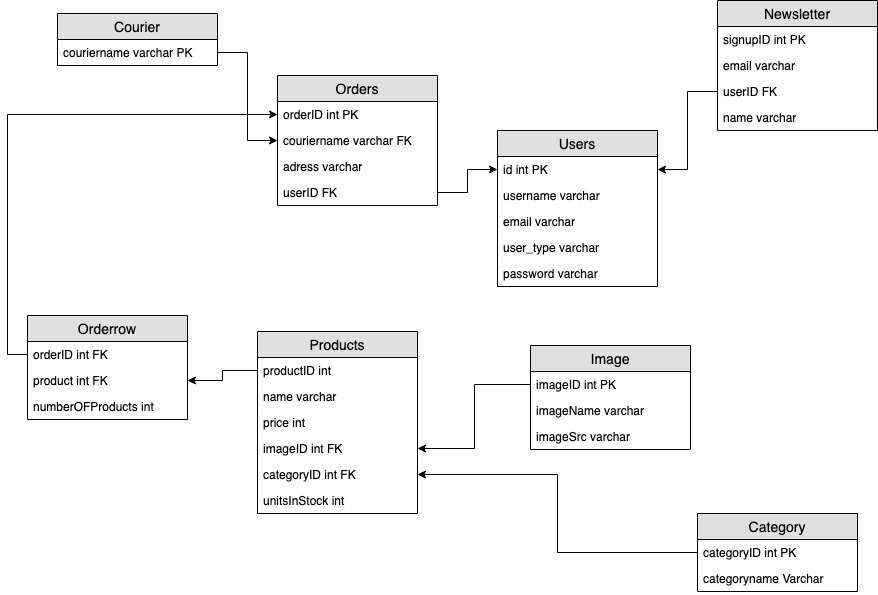

The diagram above was exported from draw.io. Its source (the exported page's mxGraphModel, read from the mxfile embedded in the PNG):
<mxGraphModel dx="1585" dy="1668" grid="1" gridSize="10" guides="1" tooltips="1" connect="1" arrows="1" fold="1" page="1" pageScale="1" pageWidth="827" pageHeight="1169" math="0" shadow="0">
  <root>
    <mxCell id="0" />
    <mxCell id="1" parent="0" />
    <mxCell id="qQcKcitCXNIrKseiFHJm-5" value="Courier" style="swimlane;fontStyle=0;childLayout=stackLayout;horizontal=1;startSize=26;fillColor=#e0e0e0;horizontalStack=0;resizeParent=1;resizeParentMax=0;resizeLast=0;collapsible=1;marginBottom=0;swimlaneFillColor=#ffffff;align=center;fontSize=14;" vertex="1" parent="1">
      <mxGeometry x="-140" y="-32" width="160" height="52" as="geometry" />
    </mxCell>
    <mxCell id="qQcKcitCXNIrKseiFHJm-6" value="couriername varchar PK" style="text;strokeColor=none;fillColor=none;spacingLeft=4;spacingRight=4;overflow=hidden;rotatable=0;points=[[0,0.5],[1,0.5]];portConstraint=eastwest;fontSize=12;" vertex="1" parent="qQcKcitCXNIrKseiFHJm-5">
      <mxGeometry y="26" width="160" height="26" as="geometry" />
    </mxCell>
    <mxCell id="qQcKcitCXNIrKseiFHJm-9" value="Orders" style="swimlane;fontStyle=0;childLayout=stackLayout;horizontal=1;startSize=26;fillColor=#e0e0e0;horizontalStack=0;resizeParent=1;resizeParentMax=0;resizeLast=0;collapsible=1;marginBottom=0;swimlaneFillColor=#ffffff;align=center;fontSize=14;" vertex="1" parent="1">
      <mxGeometry x="80" y="30" width="160" height="130" as="geometry" />
    </mxCell>
    <mxCell id="qQcKcitCXNIrKseiFHJm-10" value="orderID int PK" style="text;strokeColor=none;fillColor=none;spacingLeft=4;spacingRight=4;overflow=hidden;rotatable=0;points=[[0,0.5],[1,0.5]];portConstraint=eastwest;fontSize=12;" vertex="1" parent="qQcKcitCXNIrKseiFHJm-9">
      <mxGeometry y="26" width="160" height="26" as="geometry" />
    </mxCell>
    <mxCell id="qQcKcitCXNIrKseiFHJm-11" value="couriername varchar FK" style="text;strokeColor=none;fillColor=none;spacingLeft=4;spacingRight=4;overflow=hidden;rotatable=0;points=[[0,0.5],[1,0.5]];portConstraint=eastwest;fontSize=12;" vertex="1" parent="qQcKcitCXNIrKseiFHJm-9">
      <mxGeometry y="52" width="160" height="26" as="geometry" />
    </mxCell>
    <mxCell id="qQcKcitCXNIrKseiFHJm-12" value="adress varchar " style="text;strokeColor=none;fillColor=none;spacingLeft=4;spacingRight=4;overflow=hidden;rotatable=0;points=[[0,0.5],[1,0.5]];portConstraint=eastwest;fontSize=12;" vertex="1" parent="qQcKcitCXNIrKseiFHJm-9">
      <mxGeometry y="78" width="160" height="26" as="geometry" />
    </mxCell>
    <mxCell id="qQcKcitCXNIrKseiFHJm-13" value="userID FK" style="text;strokeColor=none;fillColor=none;spacingLeft=4;spacingRight=4;overflow=hidden;rotatable=0;points=[[0,0.5],[1,0.5]];portConstraint=eastwest;fontSize=12;" vertex="1" parent="qQcKcitCXNIrKseiFHJm-9">
      <mxGeometry y="104" width="160" height="26" as="geometry" />
    </mxCell>
    <mxCell id="qQcKcitCXNIrKseiFHJm-14" value="Users" style="swimlane;fontStyle=0;childLayout=stackLayout;horizontal=1;startSize=26;fillColor=#e0e0e0;horizontalStack=0;resizeParent=1;resizeParentMax=0;resizeLast=0;collapsible=1;marginBottom=0;swimlaneFillColor=#ffffff;align=center;fontSize=14;" vertex="1" parent="1">
      <mxGeometry x="300" y="85" width="160" height="156" as="geometry" />
    </mxCell>
    <mxCell id="qQcKcitCXNIrKseiFHJm-15" value="id int PK" style="text;strokeColor=none;fillColor=none;spacingLeft=4;spacingRight=4;overflow=hidden;rotatable=0;points=[[0,0.5],[1,0.5]];portConstraint=eastwest;fontSize=12;" vertex="1" parent="qQcKcitCXNIrKseiFHJm-14">
      <mxGeometry y="26" width="160" height="26" as="geometry" />
    </mxCell>
    <mxCell id="qQcKcitCXNIrKseiFHJm-16" value="username varchar " style="text;strokeColor=none;fillColor=none;spacingLeft=4;spacingRight=4;overflow=hidden;rotatable=0;points=[[0,0.5],[1,0.5]];portConstraint=eastwest;fontSize=12;" vertex="1" parent="qQcKcitCXNIrKseiFHJm-14">
      <mxGeometry y="52" width="160" height="26" as="geometry" />
    </mxCell>
    <mxCell id="qQcKcitCXNIrKseiFHJm-17" value="email varchar" style="text;strokeColor=none;fillColor=none;spacingLeft=4;spacingRight=4;overflow=hidden;rotatable=0;points=[[0,0.5],[1,0.5]];portConstraint=eastwest;fontSize=12;" vertex="1" parent="qQcKcitCXNIrKseiFHJm-14">
      <mxGeometry y="78" width="160" height="26" as="geometry" />
    </mxCell>
    <mxCell id="qQcKcitCXNIrKseiFHJm-18" value="user_type varchar" style="text;strokeColor=none;fillColor=none;spacingLeft=4;spacingRight=4;overflow=hidden;rotatable=0;points=[[0,0.5],[1,0.5]];portConstraint=eastwest;fontSize=12;" vertex="1" parent="qQcKcitCXNIrKseiFHJm-14">
      <mxGeometry y="104" width="160" height="26" as="geometry" />
    </mxCell>
    <mxCell id="qQcKcitCXNIrKseiFHJm-19" value="password varchar" style="text;strokeColor=none;fillColor=none;spacingLeft=4;spacingRight=4;overflow=hidden;rotatable=0;points=[[0,0.5],[1,0.5]];portConstraint=eastwest;fontSize=12;" vertex="1" parent="qQcKcitCXNIrKseiFHJm-14">
      <mxGeometry y="130" width="160" height="26" as="geometry" />
    </mxCell>
    <mxCell id="qQcKcitCXNIrKseiFHJm-20" value="Newsletter" style="swimlane;fontStyle=0;childLayout=stackLayout;horizontal=1;startSize=26;fillColor=#e0e0e0;horizontalStack=0;resizeParent=1;resizeParentMax=0;resizeLast=0;collapsible=1;marginBottom=0;swimlaneFillColor=#ffffff;align=center;fontSize=14;" vertex="1" parent="1">
      <mxGeometry x="520" y="-45" width="160" height="130" as="geometry" />
    </mxCell>
    <mxCell id="qQcKcitCXNIrKseiFHJm-21" value="signupID int PK" style="text;strokeColor=none;fillColor=none;spacingLeft=4;spacingRight=4;overflow=hidden;rotatable=0;points=[[0,0.5],[1,0.5]];portConstraint=eastwest;fontSize=12;" vertex="1" parent="qQcKcitCXNIrKseiFHJm-20">
      <mxGeometry y="26" width="160" height="26" as="geometry" />
    </mxCell>
    <mxCell id="qQcKcitCXNIrKseiFHJm-22" value="email varchar" style="text;strokeColor=none;fillColor=none;spacingLeft=4;spacingRight=4;overflow=hidden;rotatable=0;points=[[0,0.5],[1,0.5]];portConstraint=eastwest;fontSize=12;" vertex="1" parent="qQcKcitCXNIrKseiFHJm-20">
      <mxGeometry y="52" width="160" height="26" as="geometry" />
    </mxCell>
    <mxCell id="qQcKcitCXNIrKseiFHJm-23" value="userID FK" style="text;strokeColor=none;fillColor=none;spacingLeft=4;spacingRight=4;overflow=hidden;rotatable=0;points=[[0,0.5],[1,0.5]];portConstraint=eastwest;fontSize=12;" vertex="1" parent="qQcKcitCXNIrKseiFHJm-20">
      <mxGeometry y="78" width="160" height="26" as="geometry" />
    </mxCell>
    <mxCell id="qQcKcitCXNIrKseiFHJm-24" value="name varchar" style="text;strokeColor=none;fillColor=none;spacingLeft=4;spacingRight=4;overflow=hidden;rotatable=0;points=[[0,0.5],[1,0.5]];portConstraint=eastwest;fontSize=12;" vertex="1" parent="qQcKcitCXNIrKseiFHJm-20">
      <mxGeometry y="104" width="160" height="26" as="geometry" />
    </mxCell>
    <mxCell id="qQcKcitCXNIrKseiFHJm-25" value="Products" style="swimlane;fontStyle=0;childLayout=stackLayout;horizontal=1;startSize=26;fillColor=#e0e0e0;horizontalStack=0;resizeParent=1;resizeParentMax=0;resizeLast=0;collapsible=1;marginBottom=0;swimlaneFillColor=#ffffff;align=center;fontSize=14;" vertex="1" parent="1">
      <mxGeometry x="60" y="286" width="160" height="182" as="geometry" />
    </mxCell>
    <mxCell id="qQcKcitCXNIrKseiFHJm-26" value="productID int" style="text;strokeColor=none;fillColor=none;spacingLeft=4;spacingRight=4;overflow=hidden;rotatable=0;points=[[0,0.5],[1,0.5]];portConstraint=eastwest;fontSize=12;" vertex="1" parent="qQcKcitCXNIrKseiFHJm-25">
      <mxGeometry y="26" width="160" height="26" as="geometry" />
    </mxCell>
    <mxCell id="qQcKcitCXNIrKseiFHJm-27" value="name varchar" style="text;strokeColor=none;fillColor=none;spacingLeft=4;spacingRight=4;overflow=hidden;rotatable=0;points=[[0,0.5],[1,0.5]];portConstraint=eastwest;fontSize=12;" vertex="1" parent="qQcKcitCXNIrKseiFHJm-25">
      <mxGeometry y="52" width="160" height="26" as="geometry" />
    </mxCell>
    <mxCell id="qQcKcitCXNIrKseiFHJm-28" value="price int" style="text;strokeColor=none;fillColor=none;spacingLeft=4;spacingRight=4;overflow=hidden;rotatable=0;points=[[0,0.5],[1,0.5]];portConstraint=eastwest;fontSize=12;" vertex="1" parent="qQcKcitCXNIrKseiFHJm-25">
      <mxGeometry y="78" width="160" height="26" as="geometry" />
    </mxCell>
    <mxCell id="qQcKcitCXNIrKseiFHJm-29" value="imageID int FK" style="text;strokeColor=none;fillColor=none;spacingLeft=4;spacingRight=4;overflow=hidden;rotatable=0;points=[[0,0.5],[1,0.5]];portConstraint=eastwest;fontSize=12;" vertex="1" parent="qQcKcitCXNIrKseiFHJm-25">
      <mxGeometry y="104" width="160" height="26" as="geometry" />
    </mxCell>
    <mxCell id="qQcKcitCXNIrKseiFHJm-30" value="categoryID int FK" style="text;strokeColor=none;fillColor=none;spacingLeft=4;spacingRight=4;overflow=hidden;rotatable=0;points=[[0,0.5],[1,0.5]];portConstraint=eastwest;fontSize=12;" vertex="1" parent="qQcKcitCXNIrKseiFHJm-25">
      <mxGeometry y="130" width="160" height="26" as="geometry" />
    </mxCell>
    <mxCell id="qQcKcitCXNIrKseiFHJm-31" value="unitsInStock int " style="text;strokeColor=none;fillColor=none;spacingLeft=4;spacingRight=4;overflow=hidden;rotatable=0;points=[[0,0.5],[1,0.5]];portConstraint=eastwest;fontSize=12;" vertex="1" parent="qQcKcitCXNIrKseiFHJm-25">
      <mxGeometry y="156" width="160" height="26" as="geometry" />
    </mxCell>
    <mxCell id="qQcKcitCXNIrKseiFHJm-32" value="Orderrow" style="swimlane;fontStyle=0;childLayout=stackLayout;horizontal=1;startSize=26;fillColor=#e0e0e0;horizontalStack=0;resizeParent=1;resizeParentMax=0;resizeLast=0;collapsible=1;marginBottom=0;swimlaneFillColor=#ffffff;align=center;fontSize=14;" vertex="1" parent="1">
      <mxGeometry x="-170" y="270" width="160" height="104" as="geometry" />
    </mxCell>
    <mxCell id="qQcKcitCXNIrKseiFHJm-33" value="orderID int FK" style="text;strokeColor=none;fillColor=none;spacingLeft=4;spacingRight=4;overflow=hidden;rotatable=0;points=[[0,0.5],[1,0.5]];portConstraint=eastwest;fontSize=12;" vertex="1" parent="qQcKcitCXNIrKseiFHJm-32">
      <mxGeometry y="26" width="160" height="26" as="geometry" />
    </mxCell>
    <mxCell id="qQcKcitCXNIrKseiFHJm-34" value="product int FK" style="text;strokeColor=none;fillColor=none;spacingLeft=4;spacingRight=4;overflow=hidden;rotatable=0;points=[[0,0.5],[1,0.5]];portConstraint=eastwest;fontSize=12;" vertex="1" parent="qQcKcitCXNIrKseiFHJm-32">
      <mxGeometry y="52" width="160" height="26" as="geometry" />
    </mxCell>
    <mxCell id="qQcKcitCXNIrKseiFHJm-35" value="numberOFProducts int" style="text;strokeColor=none;fillColor=none;spacingLeft=4;spacingRight=4;overflow=hidden;rotatable=0;points=[[0,0.5],[1,0.5]];portConstraint=eastwest;fontSize=12;" vertex="1" parent="qQcKcitCXNIrKseiFHJm-32">
      <mxGeometry y="78" width="160" height="26" as="geometry" />
    </mxCell>
    <mxCell id="qQcKcitCXNIrKseiFHJm-36" value="Image" style="swimlane;fontStyle=0;childLayout=stackLayout;horizontal=1;startSize=26;fillColor=#e0e0e0;horizontalStack=0;resizeParent=1;resizeParentMax=0;resizeLast=0;collapsible=1;marginBottom=0;swimlaneFillColor=#ffffff;align=center;fontSize=14;" vertex="1" parent="1">
      <mxGeometry x="333" y="300" width="160" height="104" as="geometry" />
    </mxCell>
    <mxCell id="qQcKcitCXNIrKseiFHJm-37" value="imageID int PK" style="text;strokeColor=none;fillColor=none;spacingLeft=4;spacingRight=4;overflow=hidden;rotatable=0;points=[[0,0.5],[1,0.5]];portConstraint=eastwest;fontSize=12;" vertex="1" parent="qQcKcitCXNIrKseiFHJm-36">
      <mxGeometry y="26" width="160" height="26" as="geometry" />
    </mxCell>
    <mxCell id="qQcKcitCXNIrKseiFHJm-38" value="imageName varchar" style="text;strokeColor=none;fillColor=none;spacingLeft=4;spacingRight=4;overflow=hidden;rotatable=0;points=[[0,0.5],[1,0.5]];portConstraint=eastwest;fontSize=12;" vertex="1" parent="qQcKcitCXNIrKseiFHJm-36">
      <mxGeometry y="52" width="160" height="26" as="geometry" />
    </mxCell>
    <mxCell id="qQcKcitCXNIrKseiFHJm-39" value="imageSrc varchar" style="text;strokeColor=none;fillColor=none;spacingLeft=4;spacingRight=4;overflow=hidden;rotatable=0;points=[[0,0.5],[1,0.5]];portConstraint=eastwest;fontSize=12;" vertex="1" parent="qQcKcitCXNIrKseiFHJm-36">
      <mxGeometry y="78" width="160" height="26" as="geometry" />
    </mxCell>
    <mxCell id="qQcKcitCXNIrKseiFHJm-40" value="Category" style="swimlane;fontStyle=0;childLayout=stackLayout;horizontal=1;startSize=26;fillColor=#e0e0e0;horizontalStack=0;resizeParent=1;resizeParentMax=0;resizeLast=0;collapsible=1;marginBottom=0;swimlaneFillColor=#ffffff;align=center;fontSize=14;" vertex="1" parent="1">
      <mxGeometry x="500" y="468" width="160" height="78" as="geometry" />
    </mxCell>
    <mxCell id="qQcKcitCXNIrKseiFHJm-41" value="categoryID int PK " style="text;strokeColor=none;fillColor=none;spacingLeft=4;spacingRight=4;overflow=hidden;rotatable=0;points=[[0,0.5],[1,0.5]];portConstraint=eastwest;fontSize=12;" vertex="1" parent="qQcKcitCXNIrKseiFHJm-40">
      <mxGeometry y="26" width="160" height="26" as="geometry" />
    </mxCell>
    <mxCell id="qQcKcitCXNIrKseiFHJm-42" value="categoryname Varchar " style="text;strokeColor=none;fillColor=none;spacingLeft=4;spacingRight=4;overflow=hidden;rotatable=0;points=[[0,0.5],[1,0.5]];portConstraint=eastwest;fontSize=12;" vertex="1" parent="qQcKcitCXNIrKseiFHJm-40">
      <mxGeometry y="52" width="160" height="26" as="geometry" />
    </mxCell>
    <mxCell id="qQcKcitCXNIrKseiFHJm-46" style="edgeStyle=orthogonalEdgeStyle;rounded=0;orthogonalLoop=1;jettySize=auto;html=1;exitX=0;exitY=0.5;exitDx=0;exitDy=0;entryX=0;entryY=0.5;entryDx=0;entryDy=0;" edge="1" parent="1" source="qQcKcitCXNIrKseiFHJm-33" target="qQcKcitCXNIrKseiFHJm-10">
      <mxGeometry relative="1" as="geometry" />
    </mxCell>
    <mxCell id="qQcKcitCXNIrKseiFHJm-47" style="edgeStyle=orthogonalEdgeStyle;rounded=0;orthogonalLoop=1;jettySize=auto;html=1;exitX=1;exitY=0.5;exitDx=0;exitDy=0;entryX=0;entryY=0.5;entryDx=0;entryDy=0;" edge="1" parent="1" source="qQcKcitCXNIrKseiFHJm-13" target="qQcKcitCXNIrKseiFHJm-15">
      <mxGeometry relative="1" as="geometry" />
    </mxCell>
    <mxCell id="qQcKcitCXNIrKseiFHJm-48" style="edgeStyle=orthogonalEdgeStyle;rounded=0;orthogonalLoop=1;jettySize=auto;html=1;exitX=0;exitY=0.5;exitDx=0;exitDy=0;entryX=1;entryY=0.5;entryDx=0;entryDy=0;" edge="1" parent="1" source="qQcKcitCXNIrKseiFHJm-23" target="qQcKcitCXNIrKseiFHJm-15">
      <mxGeometry relative="1" as="geometry" />
    </mxCell>
    <mxCell id="qQcKcitCXNIrKseiFHJm-49" style="edgeStyle=orthogonalEdgeStyle;rounded=0;orthogonalLoop=1;jettySize=auto;html=1;exitX=0;exitY=0.5;exitDx=0;exitDy=0;entryX=1;entryY=0.5;entryDx=0;entryDy=0;" edge="1" parent="1" source="qQcKcitCXNIrKseiFHJm-37" target="qQcKcitCXNIrKseiFHJm-29">
      <mxGeometry relative="1" as="geometry" />
    </mxCell>
    <mxCell id="qQcKcitCXNIrKseiFHJm-50" style="edgeStyle=orthogonalEdgeStyle;rounded=0;orthogonalLoop=1;jettySize=auto;html=1;exitX=0;exitY=0.5;exitDx=0;exitDy=0;entryX=1;entryY=0.5;entryDx=0;entryDy=0;" edge="1" parent="1" source="qQcKcitCXNIrKseiFHJm-41" target="qQcKcitCXNIrKseiFHJm-30">
      <mxGeometry relative="1" as="geometry" />
    </mxCell>
    <mxCell id="qQcKcitCXNIrKseiFHJm-51" style="edgeStyle=orthogonalEdgeStyle;rounded=0;orthogonalLoop=1;jettySize=auto;html=1;exitX=0;exitY=0.5;exitDx=0;exitDy=0;entryX=1;entryY=0.5;entryDx=0;entryDy=0;" edge="1" parent="1" source="qQcKcitCXNIrKseiFHJm-26" target="qQcKcitCXNIrKseiFHJm-34">
      <mxGeometry relative="1" as="geometry" />
    </mxCell>
    <mxCell id="qQcKcitCXNIrKseiFHJm-52" style="edgeStyle=orthogonalEdgeStyle;rounded=0;orthogonalLoop=1;jettySize=auto;html=1;exitX=1;exitY=0.5;exitDx=0;exitDy=0;entryX=0;entryY=0.5;entryDx=0;entryDy=0;" edge="1" parent="1" source="qQcKcitCXNIrKseiFHJm-6" target="qQcKcitCXNIrKseiFHJm-11">
      <mxGeometry relative="1" as="geometry" />
    </mxCell>
  </root>
</mxGraphModel>